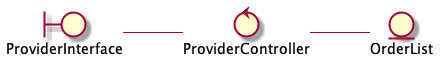

The diagram above was rendered by PlantUML. Its source (embedded in the PNG):
@startuml

left to right direction

	boundary ProviderInterface 
	control ProviderController 
	entity OrderList

	ProviderInterface -- ProviderController
	ProviderController -- OrderList

@enduml